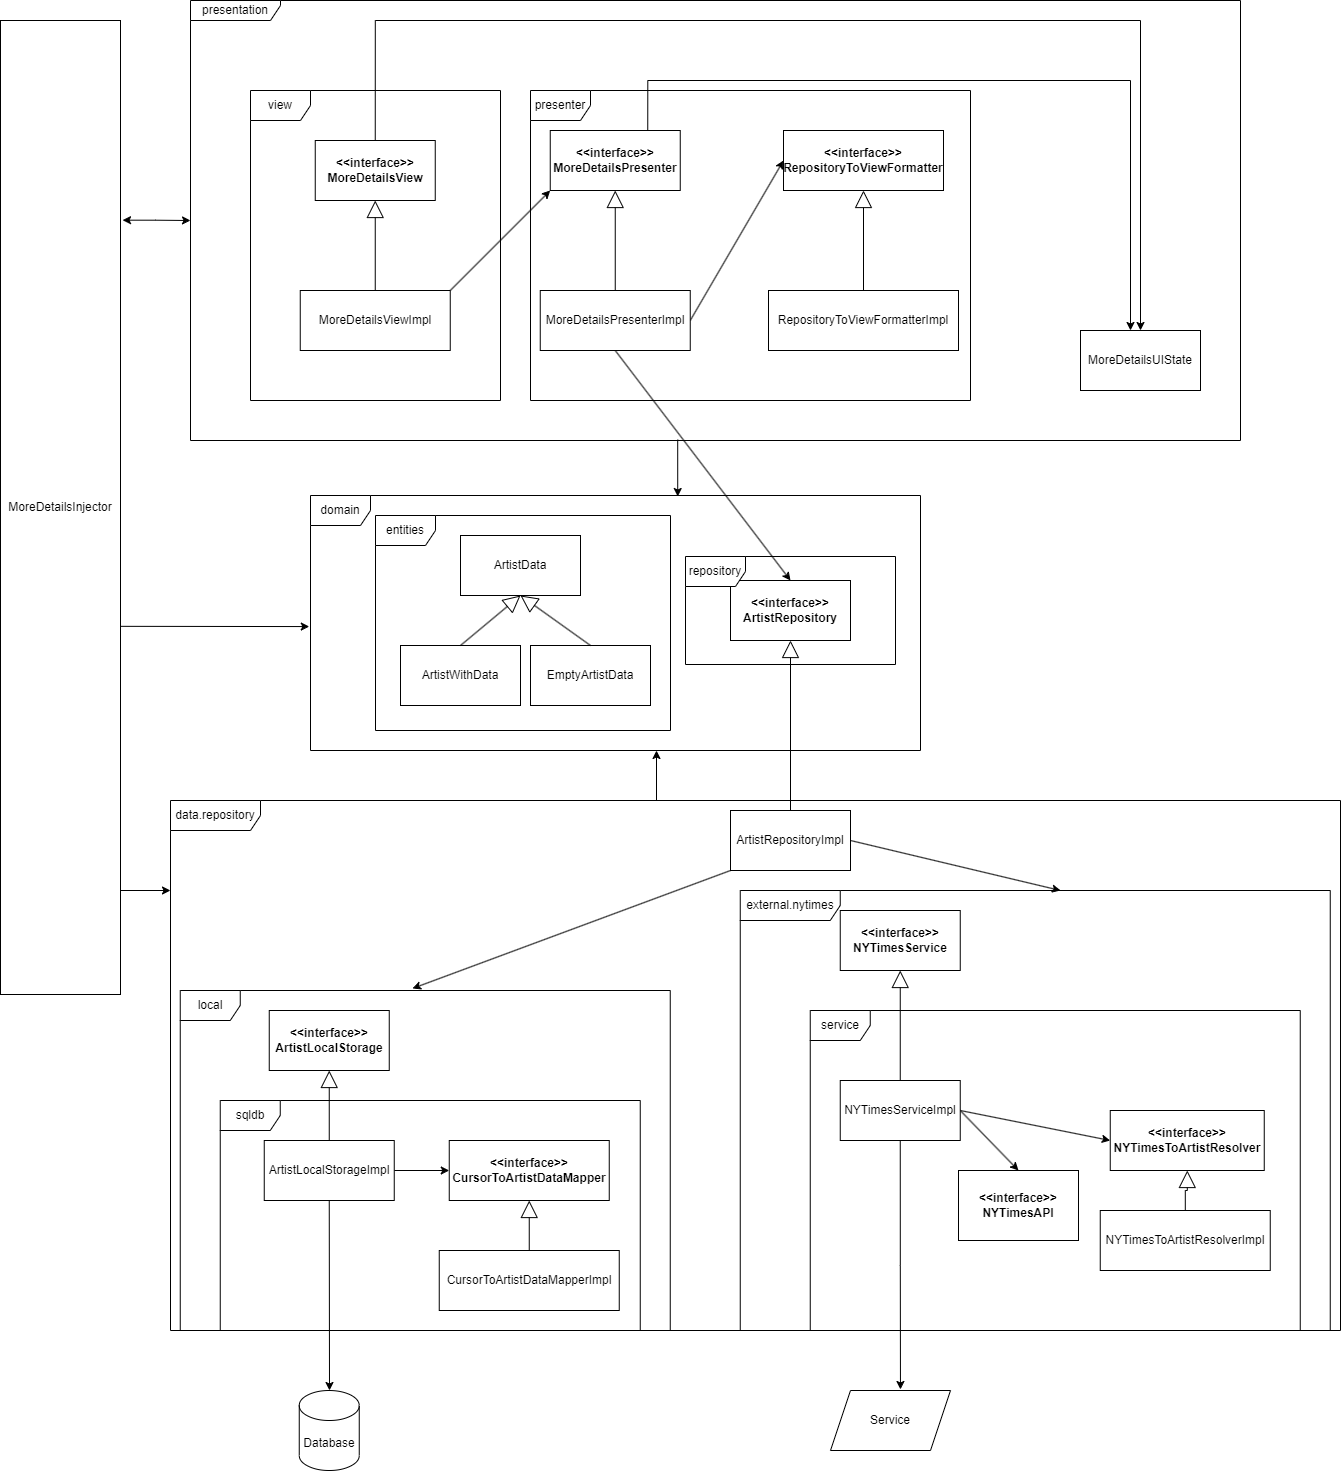

The diagram above was exported from draw.io. Its source (the exported page's mxGraphModel, read from the mxfile embedded in the PNG):
<mxGraphModel dx="2261" dy="1876" grid="1" gridSize="10" guides="1" tooltips="1" connect="1" arrows="1" fold="1" page="1" pageScale="1" pageWidth="827" pageHeight="1169" math="0" shadow="0">
  <root>
    <mxCell id="WIyWlLk6GJQsqaUBKTNV-0" />
    <mxCell id="WIyWlLk6GJQsqaUBKTNV-1" parent="WIyWlLk6GJQsqaUBKTNV-0" />
    <mxCell id="M6zsD1M3vdPpTForuqhR-37" value="ArtistData" style="rounded=0;whiteSpace=wrap;html=1;" parent="WIyWlLk6GJQsqaUBKTNV-1" vertex="1">
      <mxGeometry x="-330" y="415" width="120" height="60" as="geometry" />
    </mxCell>
    <mxCell id="M6zsD1M3vdPpTForuqhR-38" value="ArtistWithData" style="rounded=0;whiteSpace=wrap;html=1;" parent="WIyWlLk6GJQsqaUBKTNV-1" vertex="1">
      <mxGeometry x="-390" y="525" width="120" height="60" as="geometry" />
    </mxCell>
    <mxCell id="M6zsD1M3vdPpTForuqhR-39" value="EmptyArtistData" style="rounded=0;whiteSpace=wrap;html=1;" parent="WIyWlLk6GJQsqaUBKTNV-1" vertex="1">
      <mxGeometry x="-260" y="525" width="120" height="60" as="geometry" />
    </mxCell>
    <mxCell id="M6zsD1M3vdPpTForuqhR-42" value="" style="endArrow=block;html=1;rounded=0;endFill=0;entryX=0.5;entryY=1;entryDx=0;entryDy=0;exitX=0.5;exitY=0;exitDx=0;exitDy=0;startSize=6;endSize=15;" parent="WIyWlLk6GJQsqaUBKTNV-1" source="M6zsD1M3vdPpTForuqhR-38" target="M6zsD1M3vdPpTForuqhR-37" edge="1">
      <mxGeometry width="50" height="50" relative="1" as="geometry">
        <mxPoint x="-320" y="535" as="sourcePoint" />
        <mxPoint x="-270" y="485" as="targetPoint" />
      </mxGeometry>
    </mxCell>
    <mxCell id="M6zsD1M3vdPpTForuqhR-43" value="" style="endArrow=block;html=1;rounded=0;endFill=0;exitX=0.5;exitY=0;exitDx=0;exitDy=0;startSize=6;endSize=15;" parent="WIyWlLk6GJQsqaUBKTNV-1" source="M6zsD1M3vdPpTForuqhR-39" edge="1">
      <mxGeometry width="50" height="50" relative="1" as="geometry">
        <mxPoint x="-320" y="535" as="sourcePoint" />
        <mxPoint x="-270" y="475" as="targetPoint" />
      </mxGeometry>
    </mxCell>
    <mxCell id="M6zsD1M3vdPpTForuqhR-48" value="&amp;lt;&amp;lt;interface&amp;gt;&amp;gt;&lt;br&gt;ArtistRepository" style="rounded=0;whiteSpace=wrap;html=1;fontStyle=1" parent="WIyWlLk6GJQsqaUBKTNV-1" vertex="1">
      <mxGeometry x="-60" y="460" width="120" height="60" as="geometry" />
    </mxCell>
    <mxCell id="9Z3AKSkhjAV3SY0W2yft-30" style="rounded=0;orthogonalLoop=1;jettySize=auto;html=1;exitX=0;exitY=1;exitDx=0;exitDy=0;entryX=0.474;entryY=-0.006;entryDx=0;entryDy=0;entryPerimeter=0;" parent="WIyWlLk6GJQsqaUBKTNV-1" source="M6zsD1M3vdPpTForuqhR-49" target="9Z3AKSkhjAV3SY0W2yft-16" edge="1">
      <mxGeometry relative="1" as="geometry" />
    </mxCell>
    <mxCell id="9Z3AKSkhjAV3SY0W2yft-31" style="rounded=0;orthogonalLoop=1;jettySize=auto;html=1;exitX=1;exitY=0.5;exitDx=0;exitDy=0;" parent="WIyWlLk6GJQsqaUBKTNV-1" source="M6zsD1M3vdPpTForuqhR-49" edge="1">
      <mxGeometry relative="1" as="geometry">
        <mxPoint x="270" y="770" as="targetPoint" />
      </mxGeometry>
    </mxCell>
    <mxCell id="M6zsD1M3vdPpTForuqhR-49" value="ArtistRepositoryImpl" style="rounded=0;whiteSpace=wrap;html=1;" parent="WIyWlLk6GJQsqaUBKTNV-1" vertex="1">
      <mxGeometry x="-60" y="690" width="120" height="60" as="geometry" />
    </mxCell>
    <mxCell id="M6zsD1M3vdPpTForuqhR-51" value="&amp;lt;&amp;lt;interface&amp;gt;&amp;gt;&lt;br&gt;ArtistLocalStorage" style="rounded=0;whiteSpace=wrap;html=1;fontStyle=1" parent="WIyWlLk6GJQsqaUBKTNV-1" vertex="1">
      <mxGeometry x="-521.25" y="890" width="120" height="60" as="geometry" />
    </mxCell>
    <mxCell id="M6zsD1M3vdPpTForuqhR-53" value="" style="edgeStyle=orthogonalEdgeStyle;rounded=0;orthogonalLoop=1;jettySize=auto;html=1;endArrow=block;endFill=0;startSize=6;endSize=15;" parent="WIyWlLk6GJQsqaUBKTNV-1" source="M6zsD1M3vdPpTForuqhR-52" target="M6zsD1M3vdPpTForuqhR-51" edge="1">
      <mxGeometry relative="1" as="geometry" />
    </mxCell>
    <mxCell id="E2x-QqqGQFUABPT1SN4T-5" style="edgeStyle=orthogonalEdgeStyle;rounded=0;orthogonalLoop=1;jettySize=auto;html=1;exitX=1;exitY=0.5;exitDx=0;exitDy=0;entryX=0;entryY=0.5;entryDx=0;entryDy=0;" edge="1" parent="WIyWlLk6GJQsqaUBKTNV-1" source="M6zsD1M3vdPpTForuqhR-52" target="M6zsD1M3vdPpTForuqhR-54">
      <mxGeometry relative="1" as="geometry" />
    </mxCell>
    <mxCell id="M6zsD1M3vdPpTForuqhR-52" value="ArtistLocalStorageImpl" style="rounded=0;whiteSpace=wrap;html=1;" parent="WIyWlLk6GJQsqaUBKTNV-1" vertex="1">
      <mxGeometry x="-526.25" y="1020" width="130" height="60" as="geometry" />
    </mxCell>
    <mxCell id="M6zsD1M3vdPpTForuqhR-54" value="&amp;lt;&amp;lt;interface&amp;gt;&amp;gt;&lt;br&gt;CursorToArtistDataMapper" style="rounded=0;whiteSpace=wrap;html=1;fontStyle=1" parent="WIyWlLk6GJQsqaUBKTNV-1" vertex="1">
      <mxGeometry x="-341.25" y="1020" width="160" height="60" as="geometry" />
    </mxCell>
    <mxCell id="M6zsD1M3vdPpTForuqhR-56" value="" style="edgeStyle=orthogonalEdgeStyle;rounded=0;orthogonalLoop=1;jettySize=auto;html=1;endArrow=block;endFill=0;startSize=6;endSize=15;" parent="WIyWlLk6GJQsqaUBKTNV-1" source="M6zsD1M3vdPpTForuqhR-55" target="M6zsD1M3vdPpTForuqhR-54" edge="1">
      <mxGeometry relative="1" as="geometry" />
    </mxCell>
    <mxCell id="M6zsD1M3vdPpTForuqhR-55" value="CursorToArtistDataMapperImpl" style="rounded=0;whiteSpace=wrap;html=1;" parent="WIyWlLk6GJQsqaUBKTNV-1" vertex="1">
      <mxGeometry x="-351.25" y="1130" width="180" height="60" as="geometry" />
    </mxCell>
    <mxCell id="M6zsD1M3vdPpTForuqhR-62" value="&amp;lt;&amp;lt;interface&amp;gt;&amp;gt;&lt;br&gt;NYTimesService" style="rounded=0;whiteSpace=wrap;html=1;fontStyle=1" parent="WIyWlLk6GJQsqaUBKTNV-1" vertex="1">
      <mxGeometry x="49.75" y="790" width="120" height="60" as="geometry" />
    </mxCell>
    <mxCell id="M6zsD1M3vdPpTForuqhR-63" value="&amp;lt;&amp;lt;interface&amp;gt;&amp;gt;&lt;br&gt;NYTimesAPI" style="rounded=0;whiteSpace=wrap;html=1;fontStyle=1" parent="WIyWlLk6GJQsqaUBKTNV-1" vertex="1">
      <mxGeometry x="168" y="1050" width="120" height="70" as="geometry" />
    </mxCell>
    <mxCell id="M6zsD1M3vdPpTForuqhR-65" value="" style="rounded=0;orthogonalLoop=1;jettySize=auto;html=1;endArrow=block;endFill=0;startSize=6;endSize=15;" parent="WIyWlLk6GJQsqaUBKTNV-1" source="M6zsD1M3vdPpTForuqhR-64" target="M6zsD1M3vdPpTForuqhR-62" edge="1">
      <mxGeometry relative="1" as="geometry" />
    </mxCell>
    <mxCell id="M6zsD1M3vdPpTForuqhR-66" style="rounded=0;orthogonalLoop=1;jettySize=auto;html=1;exitX=1;exitY=0.5;exitDx=0;exitDy=0;entryX=0.5;entryY=0;entryDx=0;entryDy=0;" parent="WIyWlLk6GJQsqaUBKTNV-1" source="M6zsD1M3vdPpTForuqhR-64" edge="1" target="M6zsD1M3vdPpTForuqhR-63">
      <mxGeometry relative="1" as="geometry">
        <mxPoint x="159.75" y="1070" as="targetPoint" />
      </mxGeometry>
    </mxCell>
    <mxCell id="9Z3AKSkhjAV3SY0W2yft-18" style="rounded=0;orthogonalLoop=1;jettySize=auto;html=1;exitX=1;exitY=0.5;exitDx=0;exitDy=0;entryX=0;entryY=0.5;entryDx=0;entryDy=0;" parent="WIyWlLk6GJQsqaUBKTNV-1" source="M6zsD1M3vdPpTForuqhR-64" target="M6zsD1M3vdPpTForuqhR-67" edge="1">
      <mxGeometry relative="1" as="geometry" />
    </mxCell>
    <mxCell id="E2x-QqqGQFUABPT1SN4T-8" style="edgeStyle=orthogonalEdgeStyle;rounded=0;orthogonalLoop=1;jettySize=auto;html=1;exitX=0.5;exitY=1;exitDx=0;exitDy=0;entryX=0.583;entryY=-0.017;entryDx=0;entryDy=0;entryPerimeter=0;" edge="1" parent="WIyWlLk6GJQsqaUBKTNV-1" source="M6zsD1M3vdPpTForuqhR-64" target="E2x-QqqGQFUABPT1SN4T-1">
      <mxGeometry relative="1" as="geometry" />
    </mxCell>
    <mxCell id="M6zsD1M3vdPpTForuqhR-64" value="NYTimesServiceImpl" style="rounded=0;whiteSpace=wrap;html=1;" parent="WIyWlLk6GJQsqaUBKTNV-1" vertex="1">
      <mxGeometry x="49.75" y="960" width="120" height="60" as="geometry" />
    </mxCell>
    <mxCell id="M6zsD1M3vdPpTForuqhR-67" value="&amp;lt;&amp;lt;interface&amp;gt;&amp;gt;&lt;br&gt;NYTimesToArtistResolver" style="rounded=0;whiteSpace=wrap;html=1;gradientColor=none;glass=0;fontStyle=1" parent="WIyWlLk6GJQsqaUBKTNV-1" vertex="1">
      <mxGeometry x="319.75" y="990" width="154" height="60" as="geometry" />
    </mxCell>
    <mxCell id="M6zsD1M3vdPpTForuqhR-69" value="" style="edgeStyle=orthogonalEdgeStyle;rounded=0;orthogonalLoop=1;jettySize=auto;html=1;endArrow=block;endFill=0;startSize=6;endSize=15;" parent="WIyWlLk6GJQsqaUBKTNV-1" source="M6zsD1M3vdPpTForuqhR-68" target="M6zsD1M3vdPpTForuqhR-67" edge="1">
      <mxGeometry relative="1" as="geometry" />
    </mxCell>
    <mxCell id="M6zsD1M3vdPpTForuqhR-68" value="NYTimesToArtistResolverImpl" style="rounded=0;whiteSpace=wrap;html=1;gradientColor=none;glass=0;fontStyle=0" parent="WIyWlLk6GJQsqaUBKTNV-1" vertex="1">
      <mxGeometry x="309.75" y="1090" width="170" height="60" as="geometry" />
    </mxCell>
    <mxCell id="M6zsD1M3vdPpTForuqhR-73" value="" style="endArrow=block;html=1;rounded=0;endFill=0;entryX=0.5;entryY=1;entryDx=0;entryDy=0;exitX=0.5;exitY=0;exitDx=0;exitDy=0;startSize=6;endSize=15;" parent="WIyWlLk6GJQsqaUBKTNV-1" source="M6zsD1M3vdPpTForuqhR-49" target="M6zsD1M3vdPpTForuqhR-48" edge="1">
      <mxGeometry width="50" height="50" relative="1" as="geometry">
        <mxPoint x="10" y="560" as="sourcePoint" />
        <mxPoint x="60" y="510" as="targetPoint" />
      </mxGeometry>
    </mxCell>
    <mxCell id="9Z3AKSkhjAV3SY0W2yft-32" style="rounded=0;orthogonalLoop=1;jettySize=auto;html=1;exitX=0.992;exitY=0.622;exitDx=0;exitDy=0;entryX=-0.002;entryY=0.514;entryDx=0;entryDy=0;entryPerimeter=0;exitPerimeter=0;" parent="WIyWlLk6GJQsqaUBKTNV-1" source="M6zsD1M3vdPpTForuqhR-81" target="9Z3AKSkhjAV3SY0W2yft-25" edge="1">
      <mxGeometry relative="1" as="geometry" />
    </mxCell>
    <mxCell id="M6zsD1M3vdPpTForuqhR-81" value="MoreDetailsInjector" style="rounded=0;whiteSpace=wrap;html=1;" parent="WIyWlLk6GJQsqaUBKTNV-1" vertex="1">
      <mxGeometry x="-790" y="-100" width="120" height="974" as="geometry" />
    </mxCell>
    <mxCell id="9Z3AKSkhjAV3SY0W2yft-33" style="rounded=0;orthogonalLoop=1;jettySize=auto;html=1;exitX=0.75;exitY=0;exitDx=0;exitDy=0;edgeStyle=orthogonalEdgeStyle;" parent="WIyWlLk6GJQsqaUBKTNV-1" source="mOA9JyuknNisdGKyTa4z-0" edge="1">
      <mxGeometry relative="1" as="geometry">
        <mxPoint x="340" y="210" as="targetPoint" />
        <Array as="points">
          <mxPoint x="-143" y="-40" />
          <mxPoint x="340" y="-40" />
          <mxPoint x="340" y="210" />
        </Array>
      </mxGeometry>
    </mxCell>
    <mxCell id="mOA9JyuknNisdGKyTa4z-0" value="&amp;lt;&amp;lt;interface&amp;gt;&amp;gt; MoreDetailsPresenter" style="rounded=0;whiteSpace=wrap;html=1;fontStyle=1" parent="WIyWlLk6GJQsqaUBKTNV-1" vertex="1">
      <mxGeometry x="-240.25" y="10" width="130" height="60" as="geometry" />
    </mxCell>
    <mxCell id="9Z3AKSkhjAV3SY0W2yft-34" style="edgeStyle=orthogonalEdgeStyle;rounded=0;orthogonalLoop=1;jettySize=auto;html=1;exitX=0.5;exitY=0;exitDx=0;exitDy=0;" parent="WIyWlLk6GJQsqaUBKTNV-1" source="mOA9JyuknNisdGKyTa4z-1" target="9Z3AKSkhjAV3SY0W2yft-2" edge="1">
      <mxGeometry relative="1" as="geometry">
        <Array as="points">
          <mxPoint x="-415" y="-100" />
          <mxPoint x="350" y="-100" />
        </Array>
      </mxGeometry>
    </mxCell>
    <mxCell id="mOA9JyuknNisdGKyTa4z-1" value="&amp;lt;&amp;lt;interface&amp;gt;&amp;gt; MoreDetailsView" style="rounded=0;whiteSpace=wrap;html=1;fontStyle=1" parent="WIyWlLk6GJQsqaUBKTNV-1" vertex="1">
      <mxGeometry x="-475.25" y="20" width="120" height="60" as="geometry" />
    </mxCell>
    <mxCell id="mOA9JyuknNisdGKyTa4z-4" value="" style="edgeStyle=orthogonalEdgeStyle;rounded=0;orthogonalLoop=1;jettySize=auto;html=1;endArrow=block;endFill=0;endSize=15;" parent="WIyWlLk6GJQsqaUBKTNV-1" source="mOA9JyuknNisdGKyTa4z-2" target="mOA9JyuknNisdGKyTa4z-0" edge="1">
      <mxGeometry relative="1" as="geometry" />
    </mxCell>
    <mxCell id="mOA9JyuknNisdGKyTa4z-7" style="rounded=0;orthogonalLoop=1;jettySize=auto;html=1;exitX=0.5;exitY=1;exitDx=0;exitDy=0;entryX=0.5;entryY=0;entryDx=0;entryDy=0;" parent="WIyWlLk6GJQsqaUBKTNV-1" source="mOA9JyuknNisdGKyTa4z-2" target="M6zsD1M3vdPpTForuqhR-48" edge="1">
      <mxGeometry relative="1" as="geometry" />
    </mxCell>
    <mxCell id="9Z3AKSkhjAV3SY0W2yft-1" style="rounded=0;orthogonalLoop=1;jettySize=auto;html=1;exitX=1;exitY=0.5;exitDx=0;exitDy=0;entryX=0;entryY=0.5;entryDx=0;entryDy=0;" parent="WIyWlLk6GJQsqaUBKTNV-1" source="mOA9JyuknNisdGKyTa4z-2" target="9Z3AKSkhjAV3SY0W2yft-7" edge="1">
      <mxGeometry relative="1" as="geometry" />
    </mxCell>
    <mxCell id="mOA9JyuknNisdGKyTa4z-2" value="MoreDetailsPresenterImpl" style="rounded=0;whiteSpace=wrap;html=1;" parent="WIyWlLk6GJQsqaUBKTNV-1" vertex="1">
      <mxGeometry x="-250.25" y="170" width="150" height="60" as="geometry" />
    </mxCell>
    <mxCell id="mOA9JyuknNisdGKyTa4z-5" value="" style="edgeStyle=orthogonalEdgeStyle;rounded=0;orthogonalLoop=1;jettySize=auto;html=1;endSize=15;endArrow=block;endFill=0;" parent="WIyWlLk6GJQsqaUBKTNV-1" source="mOA9JyuknNisdGKyTa4z-3" target="mOA9JyuknNisdGKyTa4z-1" edge="1">
      <mxGeometry relative="1" as="geometry" />
    </mxCell>
    <mxCell id="9Z3AKSkhjAV3SY0W2yft-4" style="rounded=0;orthogonalLoop=1;jettySize=auto;html=1;exitX=1;exitY=0;exitDx=0;exitDy=0;entryX=0;entryY=1;entryDx=0;entryDy=0;" parent="WIyWlLk6GJQsqaUBKTNV-1" source="mOA9JyuknNisdGKyTa4z-3" target="mOA9JyuknNisdGKyTa4z-0" edge="1">
      <mxGeometry relative="1" as="geometry" />
    </mxCell>
    <mxCell id="mOA9JyuknNisdGKyTa4z-3" value="MoreDetailsViewImpl" style="rounded=0;whiteSpace=wrap;html=1;" parent="WIyWlLk6GJQsqaUBKTNV-1" vertex="1">
      <mxGeometry x="-490.25" y="170" width="150" height="60" as="geometry" />
    </mxCell>
    <mxCell id="9Z3AKSkhjAV3SY0W2yft-9" value="" style="edgeStyle=orthogonalEdgeStyle;rounded=0;orthogonalLoop=1;jettySize=auto;html=1;endSize=15;endArrow=block;endFill=0;" parent="WIyWlLk6GJQsqaUBKTNV-1" source="9Z3AKSkhjAV3SY0W2yft-0" target="9Z3AKSkhjAV3SY0W2yft-7" edge="1">
      <mxGeometry relative="1" as="geometry" />
    </mxCell>
    <mxCell id="9Z3AKSkhjAV3SY0W2yft-0" value="RepositoryToViewFormatterImpl" style="rounded=0;whiteSpace=wrap;html=1;" parent="WIyWlLk6GJQsqaUBKTNV-1" vertex="1">
      <mxGeometry x="-22" y="170" width="190" height="60" as="geometry" />
    </mxCell>
    <mxCell id="9Z3AKSkhjAV3SY0W2yft-2" value="MoreDetailsUIState" style="rounded=0;whiteSpace=wrap;html=1;" parent="WIyWlLk6GJQsqaUBKTNV-1" vertex="1">
      <mxGeometry x="290" y="210" width="120" height="60" as="geometry" />
    </mxCell>
    <mxCell id="9Z3AKSkhjAV3SY0W2yft-7" value="&amp;lt;&amp;lt;interface&amp;gt;&amp;gt;&lt;br&gt;RepositoryToViewFormatter" style="rounded=0;whiteSpace=wrap;html=1;fontStyle=1" parent="WIyWlLk6GJQsqaUBKTNV-1" vertex="1">
      <mxGeometry x="-7" y="10" width="160" height="60" as="geometry" />
    </mxCell>
    <mxCell id="9Z3AKSkhjAV3SY0W2yft-15" value="sqldb" style="shape=umlFrame;whiteSpace=wrap;html=1;pointerEvents=0;" parent="WIyWlLk6GJQsqaUBKTNV-1" vertex="1">
      <mxGeometry x="-570.25" y="980" width="420" height="230" as="geometry" />
    </mxCell>
    <mxCell id="9Z3AKSkhjAV3SY0W2yft-16" value="local" style="shape=umlFrame;whiteSpace=wrap;html=1;pointerEvents=0;" parent="WIyWlLk6GJQsqaUBKTNV-1" vertex="1">
      <mxGeometry x="-610.25" y="870" width="490" height="340" as="geometry" />
    </mxCell>
    <mxCell id="9Z3AKSkhjAV3SY0W2yft-19" value="external.nytimes" style="shape=umlFrame;whiteSpace=wrap;html=1;pointerEvents=0;width=100;height=30;" parent="WIyWlLk6GJQsqaUBKTNV-1" vertex="1">
      <mxGeometry x="-50.25" y="770" width="590" height="440" as="geometry" />
    </mxCell>
    <mxCell id="9Z3AKSkhjAV3SY0W2yft-20" value="data.repository" style="shape=umlFrame;whiteSpace=wrap;html=1;pointerEvents=0;width=90;height=30;" parent="WIyWlLk6GJQsqaUBKTNV-1" vertex="1">
      <mxGeometry x="-620" y="680" width="1170" height="530" as="geometry" />
    </mxCell>
    <mxCell id="9Z3AKSkhjAV3SY0W2yft-21" value="service" style="shape=umlFrame;whiteSpace=wrap;html=1;pointerEvents=0;" parent="WIyWlLk6GJQsqaUBKTNV-1" vertex="1">
      <mxGeometry x="19.75" y="890" width="490" height="320" as="geometry" />
    </mxCell>
    <mxCell id="9Z3AKSkhjAV3SY0W2yft-23" value="repository" style="shape=umlFrame;whiteSpace=wrap;html=1;pointerEvents=0;" parent="WIyWlLk6GJQsqaUBKTNV-1" vertex="1">
      <mxGeometry x="-105" y="436" width="210" height="108" as="geometry" />
    </mxCell>
    <mxCell id="9Z3AKSkhjAV3SY0W2yft-24" value="entities" style="shape=umlFrame;whiteSpace=wrap;html=1;pointerEvents=0;" parent="WIyWlLk6GJQsqaUBKTNV-1" vertex="1">
      <mxGeometry x="-415" y="395" width="295" height="215" as="geometry" />
    </mxCell>
    <mxCell id="9Z3AKSkhjAV3SY0W2yft-25" value="domain" style="shape=umlFrame;whiteSpace=wrap;html=1;pointerEvents=0;" parent="WIyWlLk6GJQsqaUBKTNV-1" vertex="1">
      <mxGeometry x="-480" y="375" width="610" height="255" as="geometry" />
    </mxCell>
    <mxCell id="9Z3AKSkhjAV3SY0W2yft-26" value="view" style="shape=umlFrame;whiteSpace=wrap;html=1;pointerEvents=0;" parent="WIyWlLk6GJQsqaUBKTNV-1" vertex="1">
      <mxGeometry x="-540" y="-30" width="250" height="310" as="geometry" />
    </mxCell>
    <mxCell id="9Z3AKSkhjAV3SY0W2yft-27" value="presenter" style="shape=umlFrame;whiteSpace=wrap;html=1;pointerEvents=0;" parent="WIyWlLk6GJQsqaUBKTNV-1" vertex="1">
      <mxGeometry x="-260" y="-30" width="440" height="310" as="geometry" />
    </mxCell>
    <mxCell id="wtSOlKo-pSy0EUZoigXY-1" style="edgeStyle=orthogonalEdgeStyle;rounded=0;orthogonalLoop=1;jettySize=auto;html=1;exitX=1.017;exitY=0.205;exitDx=0;exitDy=0;exitPerimeter=0;startArrow=classic;startFill=1;" parent="WIyWlLk6GJQsqaUBKTNV-1" source="M6zsD1M3vdPpTForuqhR-81" target="9Z3AKSkhjAV3SY0W2yft-29" edge="1">
      <mxGeometry relative="1" as="geometry" />
    </mxCell>
    <mxCell id="9Z3AKSkhjAV3SY0W2yft-29" value="presentation" style="shape=umlFrame;whiteSpace=wrap;html=1;pointerEvents=0;width=90;height=20;" parent="WIyWlLk6GJQsqaUBKTNV-1" vertex="1">
      <mxGeometry x="-600" y="-120" width="1050" height="440" as="geometry" />
    </mxCell>
    <mxCell id="Evl9Q10B8nuMEVo5JP-J-0" value="" style="endArrow=classic;html=1;rounded=0;" parent="WIyWlLk6GJQsqaUBKTNV-1" edge="1">
      <mxGeometry width="50" height="50" relative="1" as="geometry">
        <mxPoint x="-134" y="680" as="sourcePoint" />
        <mxPoint x="-134" y="630" as="targetPoint" />
      </mxGeometry>
    </mxCell>
    <mxCell id="Evl9Q10B8nuMEVo5JP-J-1" value="" style="endArrow=classic;html=1;rounded=0;exitX=0.464;exitY=0.998;exitDx=0;exitDy=0;exitPerimeter=0;entryX=0.602;entryY=0.004;entryDx=0;entryDy=0;entryPerimeter=0;" parent="WIyWlLk6GJQsqaUBKTNV-1" source="9Z3AKSkhjAV3SY0W2yft-29" target="9Z3AKSkhjAV3SY0W2yft-25" edge="1">
      <mxGeometry width="50" height="50" relative="1" as="geometry">
        <mxPoint x="-120" y="360" as="sourcePoint" />
        <mxPoint x="-70" y="310" as="targetPoint" />
      </mxGeometry>
    </mxCell>
    <mxCell id="Evl9Q10B8nuMEVo5JP-J-2" style="rounded=0;orthogonalLoop=1;jettySize=auto;html=1;exitX=0.992;exitY=0.622;exitDx=0;exitDy=0;exitPerimeter=0;" parent="WIyWlLk6GJQsqaUBKTNV-1" edge="1">
      <mxGeometry relative="1" as="geometry">
        <mxPoint x="-670" y="770" as="sourcePoint" />
        <mxPoint x="-620" y="770" as="targetPoint" />
      </mxGeometry>
    </mxCell>
    <mxCell id="E2x-QqqGQFUABPT1SN4T-0" value="Database" style="shape=cylinder3;whiteSpace=wrap;html=1;boundedLbl=1;backgroundOutline=1;size=15;" vertex="1" parent="WIyWlLk6GJQsqaUBKTNV-1">
      <mxGeometry x="-491.25" y="1270" width="60" height="80" as="geometry" />
    </mxCell>
    <mxCell id="E2x-QqqGQFUABPT1SN4T-1" value="Service" style="shape=parallelogram;perimeter=parallelogramPerimeter;whiteSpace=wrap;html=1;fixedSize=1;" vertex="1" parent="WIyWlLk6GJQsqaUBKTNV-1">
      <mxGeometry x="40" y="1270" width="120" height="60" as="geometry" />
    </mxCell>
    <mxCell id="E2x-QqqGQFUABPT1SN4T-2" value="" style="endArrow=classic;html=1;rounded=0;exitX=0.5;exitY=1;exitDx=0;exitDy=0;" edge="1" parent="WIyWlLk6GJQsqaUBKTNV-1" source="M6zsD1M3vdPpTForuqhR-52">
      <mxGeometry width="50" height="50" relative="1" as="geometry">
        <mxPoint x="-120" y="1190" as="sourcePoint" />
        <mxPoint x="-461" y="1270" as="targetPoint" />
      </mxGeometry>
    </mxCell>
  </root>
</mxGraphModel>